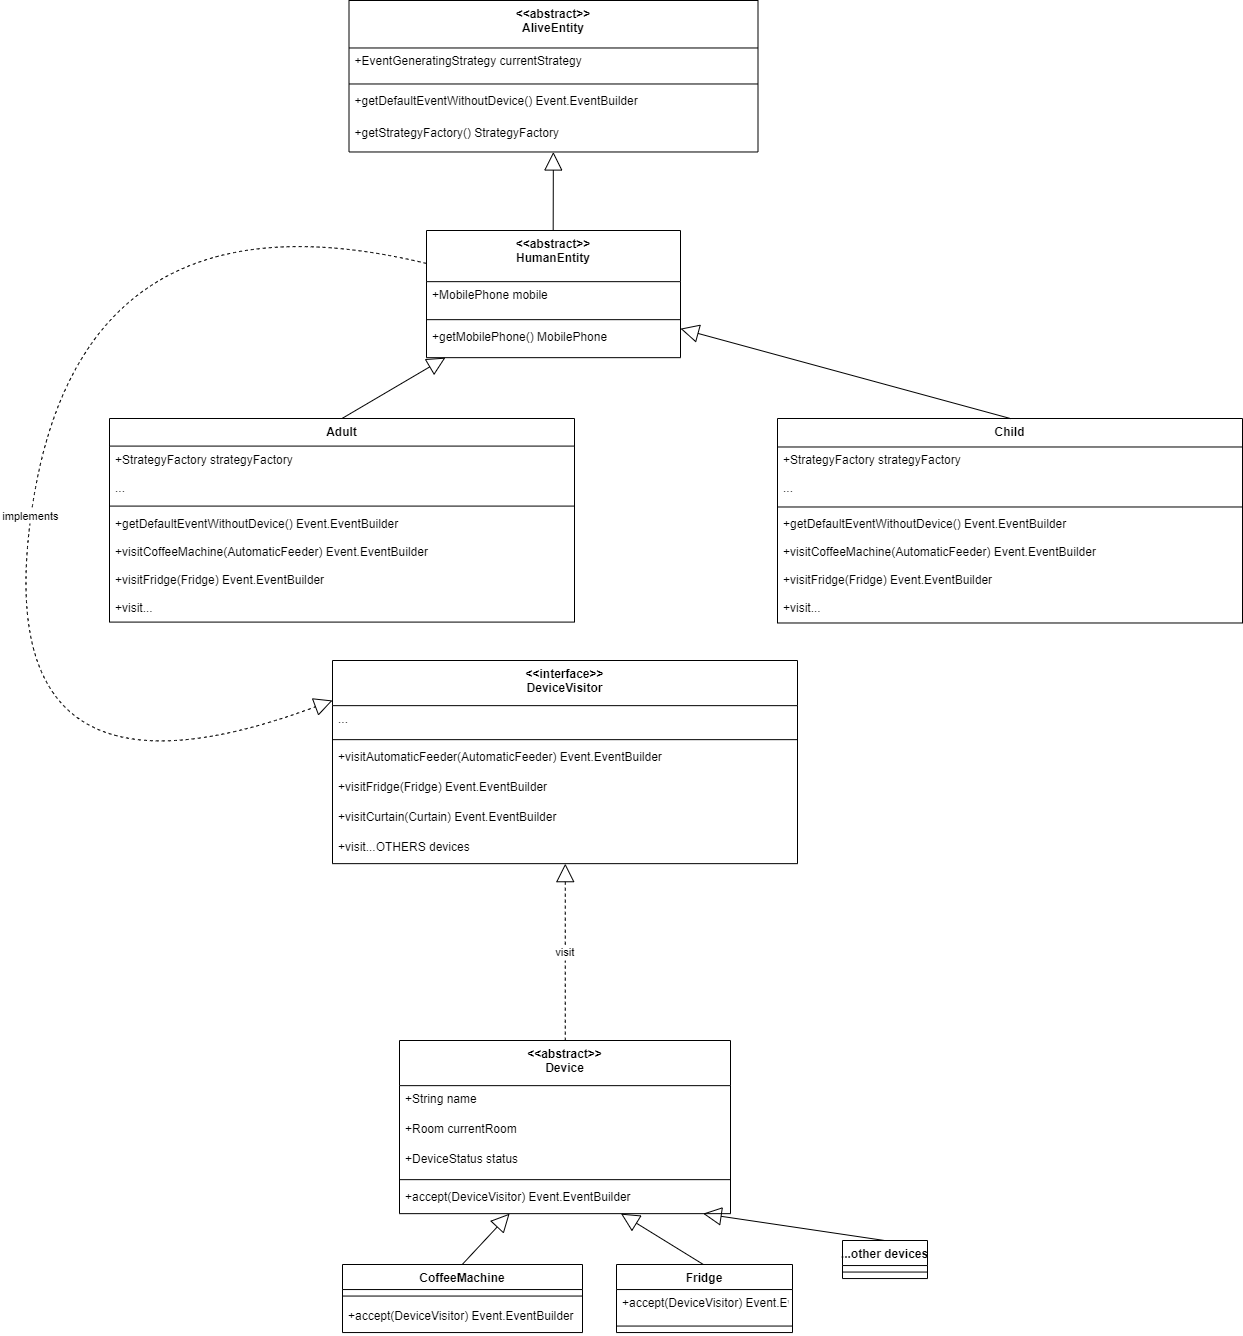

The diagram above was exported from draw.io. Its source (the exported page's mxGraphModel, read from the mxfile embedded in the PNG):
<mxGraphModel dx="2968" dy="946" grid="1" gridSize="10" guides="1" tooltips="1" connect="1" arrows="1" fold="1" page="1" pageScale="1" pageWidth="827" pageHeight="1169" math="0" shadow="0">
  <root>
    <mxCell id="0" />
    <mxCell id="1" parent="0" />
    <mxCell id="RILlvM0LcjH5rHnK3Jzo-257" value="&lt;&lt;abstract&gt;&gt;&#10;AliveEntity" style="swimlane;fontStyle=1;align=center;verticalAlign=top;childLayout=stackLayout;horizontal=1;startSize=47.48484802246094;horizontalStack=0;resizeParent=1;resizeParentMax=0;resizeLast=0;collapsible=0;marginBottom=0;" vertex="1" parent="1">
      <mxGeometry x="336.5" width="409" height="151.48484802246094" as="geometry" />
    </mxCell>
    <mxCell id="RILlvM0LcjH5rHnK3Jzo-258" value="+EventGeneratingStrategy currentStrategy" style="text;strokeColor=none;fillColor=none;align=left;verticalAlign=top;spacingLeft=4;spacingRight=4;overflow=hidden;rotatable=0;points=[[0,0.5],[1,0.5]];portConstraint=eastwest;" vertex="1" parent="RILlvM0LcjH5rHnK3Jzo-257">
      <mxGeometry y="47.48484802246094" width="409" height="32" as="geometry" />
    </mxCell>
    <mxCell id="RILlvM0LcjH5rHnK3Jzo-259" style="line;strokeWidth=1;fillColor=none;align=left;verticalAlign=middle;spacingTop=-1;spacingLeft=3;spacingRight=3;rotatable=0;labelPosition=right;points=[];portConstraint=eastwest;strokeColor=inherit;" vertex="1" parent="RILlvM0LcjH5rHnK3Jzo-257">
      <mxGeometry y="79.48484802246094" width="409" height="8" as="geometry" />
    </mxCell>
    <mxCell id="RILlvM0LcjH5rHnK3Jzo-260" value="+getDefaultEventWithoutDevice() Event.EventBuilder" style="text;strokeColor=none;fillColor=none;align=left;verticalAlign=top;spacingLeft=4;spacingRight=4;overflow=hidden;rotatable=0;points=[[0,0.5],[1,0.5]];portConstraint=eastwest;" vertex="1" parent="RILlvM0LcjH5rHnK3Jzo-257">
      <mxGeometry y="87.48484802246094" width="409" height="32" as="geometry" />
    </mxCell>
    <mxCell id="RILlvM0LcjH5rHnK3Jzo-261" value="+getStrategyFactory() StrategyFactory" style="text;strokeColor=none;fillColor=none;align=left;verticalAlign=top;spacingLeft=4;spacingRight=4;overflow=hidden;rotatable=0;points=[[0,0.5],[1,0.5]];portConstraint=eastwest;" vertex="1" parent="RILlvM0LcjH5rHnK3Jzo-257">
      <mxGeometry y="119.48484802246094" width="409" height="32" as="geometry" />
    </mxCell>
    <mxCell id="RILlvM0LcjH5rHnK3Jzo-262" value="&lt;&lt;abstract&gt;&gt;&#10;HumanEntity" style="swimlane;fontStyle=1;align=center;verticalAlign=top;childLayout=stackLayout;horizontal=1;startSize=51.15583910260881;horizontalStack=0;resizeParent=1;resizeParentMax=0;resizeLast=0;collapsible=0;marginBottom=0;" vertex="1" parent="1">
      <mxGeometry x="414" y="230" width="254" height="127.15583910260881" as="geometry" />
    </mxCell>
    <mxCell id="RILlvM0LcjH5rHnK3Jzo-263" value="+MobilePhone mobile" style="text;strokeColor=none;fillColor=none;align=left;verticalAlign=top;spacingLeft=4;spacingRight=4;overflow=hidden;rotatable=0;points=[[0,0.5],[1,0.5]];portConstraint=eastwest;" vertex="1" parent="RILlvM0LcjH5rHnK3Jzo-262">
      <mxGeometry y="51.15583910260881" width="254" height="34" as="geometry" />
    </mxCell>
    <mxCell id="RILlvM0LcjH5rHnK3Jzo-264" style="line;strokeWidth=1;fillColor=none;align=left;verticalAlign=middle;spacingTop=-1;spacingLeft=3;spacingRight=3;rotatable=0;labelPosition=right;points=[];portConstraint=eastwest;strokeColor=inherit;" vertex="1" parent="RILlvM0LcjH5rHnK3Jzo-262">
      <mxGeometry y="85.15583910260881" width="254" height="8" as="geometry" />
    </mxCell>
    <mxCell id="RILlvM0LcjH5rHnK3Jzo-265" value="+getMobilePhone() MobilePhone" style="text;strokeColor=none;fillColor=none;align=left;verticalAlign=top;spacingLeft=4;spacingRight=4;overflow=hidden;rotatable=0;points=[[0,0.5],[1,0.5]];portConstraint=eastwest;" vertex="1" parent="RILlvM0LcjH5rHnK3Jzo-262">
      <mxGeometry y="93.15583910260881" width="254" height="34" as="geometry" />
    </mxCell>
    <mxCell id="RILlvM0LcjH5rHnK3Jzo-266" value="Adult" style="swimlane;fontStyle=1;align=center;verticalAlign=top;childLayout=stackLayout;horizontal=1;startSize=27.590906778971355;horizontalStack=0;resizeParent=1;resizeParentMax=0;resizeLast=0;collapsible=0;marginBottom=0;" vertex="1" parent="1">
      <mxGeometry x="97" y="418" width="465" height="203.59090677897137" as="geometry" />
    </mxCell>
    <mxCell id="RILlvM0LcjH5rHnK3Jzo-267" value="+StrategyFactory strategyFactory" style="text;strokeColor=none;fillColor=none;align=left;verticalAlign=top;spacingLeft=4;spacingRight=4;overflow=hidden;rotatable=0;points=[[0,0.5],[1,0.5]];portConstraint=eastwest;" vertex="1" parent="RILlvM0LcjH5rHnK3Jzo-266">
      <mxGeometry y="27.590906778971355" width="465" height="28" as="geometry" />
    </mxCell>
    <mxCell id="RILlvM0LcjH5rHnK3Jzo-268" value="..." style="text;strokeColor=none;fillColor=none;align=left;verticalAlign=top;spacingLeft=4;spacingRight=4;overflow=hidden;rotatable=0;points=[[0,0.5],[1,0.5]];portConstraint=eastwest;" vertex="1" parent="RILlvM0LcjH5rHnK3Jzo-266">
      <mxGeometry y="55.59090677897136" width="465" height="28" as="geometry" />
    </mxCell>
    <mxCell id="RILlvM0LcjH5rHnK3Jzo-269" style="line;strokeWidth=1;fillColor=none;align=left;verticalAlign=middle;spacingTop=-1;spacingLeft=3;spacingRight=3;rotatable=0;labelPosition=right;points=[];portConstraint=eastwest;strokeColor=inherit;" vertex="1" parent="RILlvM0LcjH5rHnK3Jzo-266">
      <mxGeometry y="83.59090677897136" width="465" height="8" as="geometry" />
    </mxCell>
    <mxCell id="RILlvM0LcjH5rHnK3Jzo-326" value="+getDefaultEventWithoutDevice() Event.EventBuilder" style="text;strokeColor=none;fillColor=none;align=left;verticalAlign=top;spacingLeft=4;spacingRight=4;overflow=hidden;rotatable=0;points=[[0,0.5],[1,0.5]];portConstraint=eastwest;" vertex="1" parent="RILlvM0LcjH5rHnK3Jzo-266">
      <mxGeometry y="91.59090677897136" width="465" height="28" as="geometry" />
    </mxCell>
    <mxCell id="RILlvM0LcjH5rHnK3Jzo-270" value="+visitCoffeeMachine(AutomaticFeeder) Event.EventBuilder" style="text;strokeColor=none;fillColor=none;align=left;verticalAlign=top;spacingLeft=4;spacingRight=4;overflow=hidden;rotatable=0;points=[[0,0.5],[1,0.5]];portConstraint=eastwest;" vertex="1" parent="RILlvM0LcjH5rHnK3Jzo-266">
      <mxGeometry y="119.59090677897136" width="465" height="28" as="geometry" />
    </mxCell>
    <mxCell id="RILlvM0LcjH5rHnK3Jzo-271" value="+visitFridge(Fridge) Event.EventBuilder" style="text;strokeColor=none;fillColor=none;align=left;verticalAlign=top;spacingLeft=4;spacingRight=4;overflow=hidden;rotatable=0;points=[[0,0.5],[1,0.5]];portConstraint=eastwest;" vertex="1" parent="RILlvM0LcjH5rHnK3Jzo-266">
      <mxGeometry y="147.59090677897137" width="465" height="28" as="geometry" />
    </mxCell>
    <mxCell id="RILlvM0LcjH5rHnK3Jzo-324" value="+visit..." style="text;strokeColor=none;fillColor=none;align=left;verticalAlign=top;spacingLeft=4;spacingRight=4;overflow=hidden;rotatable=0;points=[[0,0.5],[1,0.5]];portConstraint=eastwest;" vertex="1" parent="RILlvM0LcjH5rHnK3Jzo-266">
      <mxGeometry y="175.59090677897137" width="465" height="28" as="geometry" />
    </mxCell>
    <mxCell id="RILlvM0LcjH5rHnK3Jzo-277" value="Child" style="swimlane;fontStyle=1;align=center;verticalAlign=top;childLayout=stackLayout;horizontal=1;startSize=28.490908813476562;horizontalStack=0;resizeParent=1;resizeParentMax=0;resizeLast=0;collapsible=0;marginBottom=0;" vertex="1" parent="1">
      <mxGeometry x="765" y="418" width="465" height="204.49090881347655" as="geometry" />
    </mxCell>
    <mxCell id="RILlvM0LcjH5rHnK3Jzo-278" value="+StrategyFactory strategyFactory" style="text;strokeColor=none;fillColor=none;align=left;verticalAlign=top;spacingLeft=4;spacingRight=4;overflow=hidden;rotatable=0;points=[[0,0.5],[1,0.5]];portConstraint=eastwest;" vertex="1" parent="RILlvM0LcjH5rHnK3Jzo-277">
      <mxGeometry y="28.490908813476562" width="465" height="28" as="geometry" />
    </mxCell>
    <mxCell id="RILlvM0LcjH5rHnK3Jzo-279" value="..." style="text;strokeColor=none;fillColor=none;align=left;verticalAlign=top;spacingLeft=4;spacingRight=4;overflow=hidden;rotatable=0;points=[[0,0.5],[1,0.5]];portConstraint=eastwest;" vertex="1" parent="RILlvM0LcjH5rHnK3Jzo-277">
      <mxGeometry y="56.490908813476565" width="465" height="28" as="geometry" />
    </mxCell>
    <mxCell id="RILlvM0LcjH5rHnK3Jzo-280" style="line;strokeWidth=1;fillColor=none;align=left;verticalAlign=middle;spacingTop=-1;spacingLeft=3;spacingRight=3;rotatable=0;labelPosition=right;points=[];portConstraint=eastwest;strokeColor=inherit;" vertex="1" parent="RILlvM0LcjH5rHnK3Jzo-277">
      <mxGeometry y="84.49090881347657" width="465" height="8" as="geometry" />
    </mxCell>
    <mxCell id="RILlvM0LcjH5rHnK3Jzo-281" value="+getDefaultEventWithoutDevice() Event.EventBuilder" style="text;strokeColor=none;fillColor=none;align=left;verticalAlign=top;spacingLeft=4;spacingRight=4;overflow=hidden;rotatable=0;points=[[0,0.5],[1,0.5]];portConstraint=eastwest;" vertex="1" parent="RILlvM0LcjH5rHnK3Jzo-277">
      <mxGeometry y="92.49090881347657" width="465" height="28" as="geometry" />
    </mxCell>
    <mxCell id="RILlvM0LcjH5rHnK3Jzo-282" value="+visitCoffeeMachine(AutomaticFeeder) Event.EventBuilder" style="text;strokeColor=none;fillColor=none;align=left;verticalAlign=top;spacingLeft=4;spacingRight=4;overflow=hidden;rotatable=0;points=[[0,0.5],[1,0.5]];portConstraint=eastwest;" vertex="1" parent="RILlvM0LcjH5rHnK3Jzo-277">
      <mxGeometry y="120.49090881347657" width="465" height="28" as="geometry" />
    </mxCell>
    <mxCell id="RILlvM0LcjH5rHnK3Jzo-325" value="+visitFridge(Fridge) Event.EventBuilder" style="text;strokeColor=none;fillColor=none;align=left;verticalAlign=top;spacingLeft=4;spacingRight=4;overflow=hidden;rotatable=0;points=[[0,0.5],[1,0.5]];portConstraint=eastwest;" vertex="1" parent="RILlvM0LcjH5rHnK3Jzo-277">
      <mxGeometry y="148.49090881347655" width="465" height="28" as="geometry" />
    </mxCell>
    <mxCell id="RILlvM0LcjH5rHnK3Jzo-327" value="+visit..." style="text;strokeColor=none;fillColor=none;align=left;verticalAlign=top;spacingLeft=4;spacingRight=4;overflow=hidden;rotatable=0;points=[[0,0.5],[1,0.5]];portConstraint=eastwest;" vertex="1" parent="RILlvM0LcjH5rHnK3Jzo-277">
      <mxGeometry y="176.49090881347655" width="465" height="28" as="geometry" />
    </mxCell>
    <mxCell id="RILlvM0LcjH5rHnK3Jzo-283" value="&lt;&lt;interface&gt;&gt;&#10;DeviceVisitor" style="swimlane;fontStyle=1;align=center;verticalAlign=top;childLayout=stackLayout;horizontal=1;startSize=45.14875654740767;horizontalStack=0;resizeParent=1;resizeParentMax=0;resizeLast=0;collapsible=0;marginBottom=0;" vertex="1" parent="1">
      <mxGeometry x="320" y="660" width="465" height="203.1487565474077" as="geometry" />
    </mxCell>
    <mxCell id="RILlvM0LcjH5rHnK3Jzo-284" value="..." style="text;strokeColor=none;fillColor=none;align=left;verticalAlign=top;spacingLeft=4;spacingRight=4;overflow=hidden;rotatable=0;points=[[0,0.5],[1,0.5]];portConstraint=eastwest;" vertex="1" parent="RILlvM0LcjH5rHnK3Jzo-283">
      <mxGeometry y="45.14875654740767" width="465" height="30" as="geometry" />
    </mxCell>
    <mxCell id="RILlvM0LcjH5rHnK3Jzo-285" style="line;strokeWidth=1;fillColor=none;align=left;verticalAlign=middle;spacingTop=-1;spacingLeft=3;spacingRight=3;rotatable=0;labelPosition=right;points=[];portConstraint=eastwest;strokeColor=inherit;" vertex="1" parent="RILlvM0LcjH5rHnK3Jzo-283">
      <mxGeometry y="75.14875654740767" width="465" height="8" as="geometry" />
    </mxCell>
    <mxCell id="RILlvM0LcjH5rHnK3Jzo-286" value="+visitAutomaticFeeder(AutomaticFeeder) Event.EventBuilder" style="text;strokeColor=none;fillColor=none;align=left;verticalAlign=top;spacingLeft=4;spacingRight=4;overflow=hidden;rotatable=0;points=[[0,0.5],[1,0.5]];portConstraint=eastwest;" vertex="1" parent="RILlvM0LcjH5rHnK3Jzo-283">
      <mxGeometry y="83.14875654740767" width="465" height="30" as="geometry" />
    </mxCell>
    <mxCell id="RILlvM0LcjH5rHnK3Jzo-287" value="+visitFridge(Fridge) Event.EventBuilder" style="text;strokeColor=none;fillColor=none;align=left;verticalAlign=top;spacingLeft=4;spacingRight=4;overflow=hidden;rotatable=0;points=[[0,0.5],[1,0.5]];portConstraint=eastwest;" vertex="1" parent="RILlvM0LcjH5rHnK3Jzo-283">
      <mxGeometry y="113.14875654740767" width="465" height="30" as="geometry" />
    </mxCell>
    <mxCell id="RILlvM0LcjH5rHnK3Jzo-288" value="+visitCurtain(Curtain) Event.EventBuilder" style="text;strokeColor=none;fillColor=none;align=left;verticalAlign=top;spacingLeft=4;spacingRight=4;overflow=hidden;rotatable=0;points=[[0,0.5],[1,0.5]];portConstraint=eastwest;" vertex="1" parent="RILlvM0LcjH5rHnK3Jzo-283">
      <mxGeometry y="143.1487565474077" width="465" height="30" as="geometry" />
    </mxCell>
    <mxCell id="RILlvM0LcjH5rHnK3Jzo-329" value="+visit...OTHERS devices" style="text;strokeColor=none;fillColor=none;align=left;verticalAlign=top;spacingLeft=4;spacingRight=4;overflow=hidden;rotatable=0;points=[[0,0.5],[1,0.5]];portConstraint=eastwest;" vertex="1" parent="RILlvM0LcjH5rHnK3Jzo-283">
      <mxGeometry y="173.1487565474077" width="465" height="30" as="geometry" />
    </mxCell>
    <mxCell id="RILlvM0LcjH5rHnK3Jzo-289" value="&lt;&lt;abstract&gt;&gt;&#10;Device" style="swimlane;fontStyle=1;align=center;verticalAlign=top;childLayout=stackLayout;horizontal=1;startSize=45.14875654740767;horizontalStack=0;resizeParent=1;resizeParentMax=0;resizeLast=0;collapsible=0;marginBottom=0;" vertex="1" parent="1">
      <mxGeometry x="387" y="1040" width="331" height="173.1487565474077" as="geometry" />
    </mxCell>
    <mxCell id="RILlvM0LcjH5rHnK3Jzo-290" value="+String name" style="text;strokeColor=none;fillColor=none;align=left;verticalAlign=top;spacingLeft=4;spacingRight=4;overflow=hidden;rotatable=0;points=[[0,0.5],[1,0.5]];portConstraint=eastwest;" vertex="1" parent="RILlvM0LcjH5rHnK3Jzo-289">
      <mxGeometry y="45.14875654740767" width="331" height="30" as="geometry" />
    </mxCell>
    <mxCell id="RILlvM0LcjH5rHnK3Jzo-291" value="+Room currentRoom" style="text;strokeColor=none;fillColor=none;align=left;verticalAlign=top;spacingLeft=4;spacingRight=4;overflow=hidden;rotatable=0;points=[[0,0.5],[1,0.5]];portConstraint=eastwest;" vertex="1" parent="RILlvM0LcjH5rHnK3Jzo-289">
      <mxGeometry y="75.14875654740767" width="331" height="30" as="geometry" />
    </mxCell>
    <mxCell id="RILlvM0LcjH5rHnK3Jzo-292" value="+DeviceStatus status" style="text;strokeColor=none;fillColor=none;align=left;verticalAlign=top;spacingLeft=4;spacingRight=4;overflow=hidden;rotatable=0;points=[[0,0.5],[1,0.5]];portConstraint=eastwest;" vertex="1" parent="RILlvM0LcjH5rHnK3Jzo-289">
      <mxGeometry y="105.14875654740767" width="331" height="30" as="geometry" />
    </mxCell>
    <mxCell id="RILlvM0LcjH5rHnK3Jzo-293" style="line;strokeWidth=1;fillColor=none;align=left;verticalAlign=middle;spacingTop=-1;spacingLeft=3;spacingRight=3;rotatable=0;labelPosition=right;points=[];portConstraint=eastwest;strokeColor=inherit;" vertex="1" parent="RILlvM0LcjH5rHnK3Jzo-289">
      <mxGeometry y="135.1487565474077" width="331" height="8" as="geometry" />
    </mxCell>
    <mxCell id="RILlvM0LcjH5rHnK3Jzo-294" value="+accept(DeviceVisitor) Event.EventBuilder" style="text;strokeColor=none;fillColor=none;align=left;verticalAlign=top;spacingLeft=4;spacingRight=4;overflow=hidden;rotatable=0;points=[[0,0.5],[1,0.5]];portConstraint=eastwest;" vertex="1" parent="RILlvM0LcjH5rHnK3Jzo-289">
      <mxGeometry y="143.1487565474077" width="331" height="30" as="geometry" />
    </mxCell>
    <mxCell id="RILlvM0LcjH5rHnK3Jzo-295" value="CoffeeMachine" style="swimlane;fontStyle=1;align=center;verticalAlign=top;childLayout=stackLayout;horizontal=1;startSize=25.045454025268555;horizontalStack=0;resizeParent=1;resizeParentMax=0;resizeLast=0;collapsible=0;marginBottom=0;" vertex="1" parent="1">
      <mxGeometry x="330" y="1264" width="240" height="68.04545402526855" as="geometry" />
    </mxCell>
    <mxCell id="RILlvM0LcjH5rHnK3Jzo-296" style="line;strokeWidth=1;fillColor=none;align=left;verticalAlign=middle;spacingTop=-1;spacingLeft=3;spacingRight=3;rotatable=0;labelPosition=right;points=[];portConstraint=eastwest;strokeColor=inherit;" vertex="1" parent="RILlvM0LcjH5rHnK3Jzo-295">
      <mxGeometry y="25.045454025268555" width="240" height="13" as="geometry" />
    </mxCell>
    <mxCell id="RILlvM0LcjH5rHnK3Jzo-330" value="+accept(DeviceVisitor) Event.EventBuilder" style="text;strokeColor=none;fillColor=none;align=left;verticalAlign=top;spacingLeft=4;spacingRight=4;overflow=hidden;rotatable=0;points=[[0,0.5],[1,0.5]];portConstraint=eastwest;" vertex="1" parent="RILlvM0LcjH5rHnK3Jzo-295">
      <mxGeometry y="38.045454025268555" width="240" height="30" as="geometry" />
    </mxCell>
    <mxCell id="RILlvM0LcjH5rHnK3Jzo-297" value="Fridge" style="swimlane;fontStyle=1;align=center;verticalAlign=top;childLayout=stackLayout;horizontal=1;startSize=25.045454025268555;horizontalStack=0;resizeParent=1;resizeParentMax=0;resizeLast=0;collapsible=0;marginBottom=0;" vertex="1" parent="1">
      <mxGeometry x="604" y="1264" width="176" height="68.04545402526855" as="geometry" />
    </mxCell>
    <mxCell id="RILlvM0LcjH5rHnK3Jzo-331" value="+accept(DeviceVisitor) Event.EventBuilder" style="text;strokeColor=none;fillColor=none;align=left;verticalAlign=top;spacingLeft=4;spacingRight=4;overflow=hidden;rotatable=0;points=[[0,0.5],[1,0.5]];portConstraint=eastwest;" vertex="1" parent="RILlvM0LcjH5rHnK3Jzo-297">
      <mxGeometry y="25.045454025268555" width="176" height="30" as="geometry" />
    </mxCell>
    <mxCell id="RILlvM0LcjH5rHnK3Jzo-298" style="line;strokeWidth=1;fillColor=none;align=left;verticalAlign=middle;spacingTop=-1;spacingLeft=3;spacingRight=3;rotatable=0;labelPosition=right;points=[];portConstraint=eastwest;strokeColor=inherit;" vertex="1" parent="RILlvM0LcjH5rHnK3Jzo-297">
      <mxGeometry y="55.045454025268555" width="176" height="13" as="geometry" />
    </mxCell>
    <mxCell id="RILlvM0LcjH5rHnK3Jzo-299" value="...other devices" style="swimlane;fontStyle=1;align=center;verticalAlign=top;childLayout=stackLayout;horizontal=1;startSize=25.045454025268555;horizontalStack=0;resizeParent=1;resizeParentMax=0;resizeLast=0;collapsible=0;marginBottom=0;" vertex="1" parent="1">
      <mxGeometry x="830" y="1240" width="85" height="38.045454025268555" as="geometry" />
    </mxCell>
    <mxCell id="RILlvM0LcjH5rHnK3Jzo-300" style="line;strokeWidth=1;fillColor=none;align=left;verticalAlign=middle;spacingTop=-1;spacingLeft=3;spacingRight=3;rotatable=0;labelPosition=right;points=[];portConstraint=eastwest;strokeColor=inherit;" vertex="1" parent="RILlvM0LcjH5rHnK3Jzo-299">
      <mxGeometry y="25.045454025268555" width="85" height="13" as="geometry" />
    </mxCell>
    <mxCell id="RILlvM0LcjH5rHnK3Jzo-312" value="" style="curved=1;startArrow=block;startSize=16;startFill=0;endArrow=none;entryX=0.49876786029244974;entryY=0.003579087144746555;rounded=0;" edge="1" parent="1" source="RILlvM0LcjH5rHnK3Jzo-257" target="RILlvM0LcjH5rHnK3Jzo-262">
      <mxGeometry relative="1" as="geometry" />
    </mxCell>
    <mxCell id="RILlvM0LcjH5rHnK3Jzo-313" value="" style="curved=1;startArrow=block;startSize=16;startFill=0;endArrow=none;entryX=0.4999674643239667;entryY=-0.0010450078153062142;rounded=0;" edge="1" parent="1" source="RILlvM0LcjH5rHnK3Jzo-262" target="RILlvM0LcjH5rHnK3Jzo-266">
      <mxGeometry relative="1" as="geometry" />
    </mxCell>
    <mxCell id="RILlvM0LcjH5rHnK3Jzo-314" value="" style="curved=1;startArrow=block;startSize=16;startFill=0;endArrow=none;entryX=0.5007744430213846;entryY=0.0024241129557291668;rounded=0;" edge="1" parent="1" source="RILlvM0LcjH5rHnK3Jzo-262" target="RILlvM0LcjH5rHnK3Jzo-277">
      <mxGeometry relative="1" as="geometry" />
    </mxCell>
    <mxCell id="RILlvM0LcjH5rHnK3Jzo-316" value="implements" style="curved=1;dashed=1;startArrow=none;endArrow=block;endSize=16;endFill=0;entryX=0.00017075282271190358;entryY=0.19683767384015027;rounded=0;" edge="1" parent="1" source="RILlvM0LcjH5rHnK3Jzo-262" target="RILlvM0LcjH5rHnK3Jzo-283">
      <mxGeometry relative="1" as="geometry">
        <Array as="points">
          <mxPoint x="70" y="180" />
          <mxPoint x="-30" y="830" />
        </Array>
      </mxGeometry>
    </mxCell>
    <mxCell id="RILlvM0LcjH5rHnK3Jzo-319" value="visit" style="curved=1;dashed=1;startArrow=block;startSize=16;startFill=0;endArrow=none;exitX=0.5006147671771306;exitY=0.9999997588409775;entryX=0.5008636457322228;entryY=0.0005222189015355604;rounded=0;" edge="1" parent="1" source="RILlvM0LcjH5rHnK3Jzo-283" target="RILlvM0LcjH5rHnK3Jzo-289">
      <mxGeometry relative="1" as="geometry">
        <Array as="points" />
      </mxGeometry>
    </mxCell>
    <mxCell id="RILlvM0LcjH5rHnK3Jzo-320" value="" style="curved=1;startArrow=block;startSize=16;startFill=0;endArrow=none;exitX=0.3332894879644756;exitY=0.9979098089810076;entryX=0.4988845956736597;entryY=-0.0062705730569773705;rounded=0;" edge="1" parent="1" source="RILlvM0LcjH5rHnK3Jzo-289" target="RILlvM0LcjH5rHnK3Jzo-295">
      <mxGeometry relative="1" as="geometry" />
    </mxCell>
    <mxCell id="RILlvM0LcjH5rHnK3Jzo-321" value="" style="curved=1;startArrow=block;startSize=16;startFill=0;endArrow=none;exitX=0.6684378034999698;exitY=0.9979098089810076;entryX=0.49349919761099464;entryY=-0.0062705730569773705;rounded=0;" edge="1" parent="1" source="RILlvM0LcjH5rHnK3Jzo-289" target="RILlvM0LcjH5rHnK3Jzo-297">
      <mxGeometry relative="1" as="geometry" />
    </mxCell>
    <mxCell id="RILlvM0LcjH5rHnK3Jzo-322" value="" style="curved=1;startArrow=block;startSize=16;startFill=0;endArrow=none;exitX=0.9155923904009072;exitY=0.9979098089810076;entryX=0.4944471904209682;entryY=-0.0062705730569773705;rounded=0;" edge="1" parent="1" source="RILlvM0LcjH5rHnK3Jzo-289" target="RILlvM0LcjH5rHnK3Jzo-299">
      <mxGeometry relative="1" as="geometry" />
    </mxCell>
  </root>
</mxGraphModel>